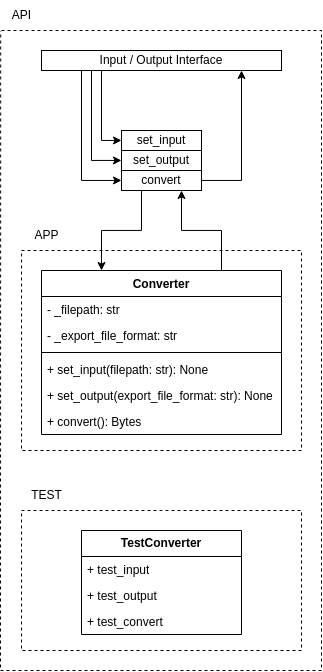

The diagram above was exported from draw.io. Its source (the exported page's mxGraphModel, read from the mxfile embedded in the PNG):
<mxGraphModel dx="742" dy="887" grid="1" gridSize="10" guides="1" tooltips="1" connect="1" arrows="1" fold="1" page="1" pageScale="1" pageWidth="850" pageHeight="1100" math="0" shadow="0">
  <root>
    <mxCell id="0vi9L2g1IfY_A_vXSalU-0" />
    <mxCell id="0vi9L2g1IfY_A_vXSalU-1" parent="0vi9L2g1IfY_A_vXSalU-0" />
    <mxCell id="0vi9L2g1IfY_A_vXSalU-2" value="" style="endArrow=none;dashed=1;html=1;rounded=0;entryX=-0.02;entryY=1.013;entryDx=0;entryDy=0;entryPerimeter=0;" edge="1" parent="0vi9L2g1IfY_A_vXSalU-1" target="0vi9L2g1IfY_A_vXSalU-3">
      <mxGeometry width="50" height="50" relative="1" as="geometry">
        <mxPoint x="240" y="200" as="sourcePoint" />
        <mxPoint x="190" y="720" as="targetPoint" />
        <Array as="points">
          <mxPoint x="560" y="200" />
          <mxPoint x="560" y="840" />
          <mxPoint x="239" y="840" />
        </Array>
      </mxGeometry>
    </mxCell>
    <mxCell id="0vi9L2g1IfY_A_vXSalU-3" value="API" style="text;html=1;align=center;verticalAlign=middle;resizable=0;points=[];autosize=1;strokeColor=none;fillColor=none;" vertex="1" parent="0vi9L2g1IfY_A_vXSalU-1">
      <mxGeometry x="240" y="170" width="40" height="30" as="geometry" />
    </mxCell>
    <mxCell id="0vi9L2g1IfY_A_vXSalU-4" style="edgeStyle=orthogonalEdgeStyle;rounded=0;orthogonalLoop=1;jettySize=auto;html=1;exitX=0.25;exitY=1;exitDx=0;exitDy=0;entryX=0.25;entryY=0;entryDx=0;entryDy=0;" edge="1" parent="0vi9L2g1IfY_A_vXSalU-1" source="0vi9L2g1IfY_A_vXSalU-6" target="0vi9L2g1IfY_A_vXSalU-15">
      <mxGeometry relative="1" as="geometry" />
    </mxCell>
    <mxCell id="0vi9L2g1IfY_A_vXSalU-5" style="edgeStyle=orthogonalEdgeStyle;rounded=0;orthogonalLoop=1;jettySize=auto;html=1;" edge="1" parent="0vi9L2g1IfY_A_vXSalU-1" source="0vi9L2g1IfY_A_vXSalU-6" target="0vi9L2g1IfY_A_vXSalU-10">
      <mxGeometry relative="1" as="geometry">
        <Array as="points">
          <mxPoint x="480" y="350" />
        </Array>
      </mxGeometry>
    </mxCell>
    <mxCell id="0vi9L2g1IfY_A_vXSalU-6" value="convert" style="whiteSpace=wrap;html=1;" vertex="1" parent="0vi9L2g1IfY_A_vXSalU-1">
      <mxGeometry x="360" y="340" width="80" height="20" as="geometry" />
    </mxCell>
    <mxCell id="0vi9L2g1IfY_A_vXSalU-7" style="edgeStyle=orthogonalEdgeStyle;rounded=0;orthogonalLoop=1;jettySize=auto;html=1;" edge="1" parent="0vi9L2g1IfY_A_vXSalU-1" source="0vi9L2g1IfY_A_vXSalU-10" target="0vi9L2g1IfY_A_vXSalU-11">
      <mxGeometry relative="1" as="geometry">
        <Array as="points">
          <mxPoint x="340" y="310" />
        </Array>
      </mxGeometry>
    </mxCell>
    <mxCell id="0vi9L2g1IfY_A_vXSalU-8" style="edgeStyle=orthogonalEdgeStyle;rounded=0;orthogonalLoop=1;jettySize=auto;html=1;" edge="1" parent="0vi9L2g1IfY_A_vXSalU-1" source="0vi9L2g1IfY_A_vXSalU-10" target="0vi9L2g1IfY_A_vXSalU-22">
      <mxGeometry relative="1" as="geometry">
        <Array as="points">
          <mxPoint x="330" y="330" />
        </Array>
      </mxGeometry>
    </mxCell>
    <mxCell id="0vi9L2g1IfY_A_vXSalU-9" style="edgeStyle=orthogonalEdgeStyle;rounded=0;orthogonalLoop=1;jettySize=auto;html=1;" edge="1" parent="0vi9L2g1IfY_A_vXSalU-1" source="0vi9L2g1IfY_A_vXSalU-10" target="0vi9L2g1IfY_A_vXSalU-6">
      <mxGeometry relative="1" as="geometry">
        <Array as="points">
          <mxPoint x="320" y="350" />
        </Array>
      </mxGeometry>
    </mxCell>
    <mxCell id="0vi9L2g1IfY_A_vXSalU-10" value="Input / Output&amp;nbsp;&lt;span style=&quot;background-color: transparent; color: light-dark(rgb(0, 0, 0), rgb(255, 255, 255));&quot;&gt;Interface&lt;/span&gt;" style="whiteSpace=wrap;html=1;" vertex="1" parent="0vi9L2g1IfY_A_vXSalU-1">
      <mxGeometry x="280" y="220" width="240" height="20" as="geometry" />
    </mxCell>
    <mxCell id="0vi9L2g1IfY_A_vXSalU-11" value="set_input" style="whiteSpace=wrap;html=1;" vertex="1" parent="0vi9L2g1IfY_A_vXSalU-1">
      <mxGeometry x="360" y="300" width="80" height="20" as="geometry" />
    </mxCell>
    <mxCell id="0vi9L2g1IfY_A_vXSalU-12" value="" style="endArrow=none;dashed=1;html=1;rounded=0;" edge="1" parent="0vi9L2g1IfY_A_vXSalU-1">
      <mxGeometry width="50" height="50" relative="1" as="geometry">
        <mxPoint x="260" y="420" as="sourcePoint" />
        <mxPoint x="260" y="420" as="targetPoint" />
        <Array as="points">
          <mxPoint x="400" y="420" />
          <mxPoint x="540" y="420" />
          <mxPoint x="540" y="620" />
          <mxPoint x="260" y="620" />
        </Array>
      </mxGeometry>
    </mxCell>
    <mxCell id="0vi9L2g1IfY_A_vXSalU-13" value="APP" style="text;html=1;align=center;verticalAlign=middle;resizable=0;points=[];autosize=1;strokeColor=none;fillColor=none;" vertex="1" parent="0vi9L2g1IfY_A_vXSalU-1">
      <mxGeometry x="260" y="390" width="50" height="30" as="geometry" />
    </mxCell>
    <mxCell id="0vi9L2g1IfY_A_vXSalU-14" style="edgeStyle=orthogonalEdgeStyle;rounded=0;orthogonalLoop=1;jettySize=auto;html=1;exitX=0.75;exitY=0;exitDx=0;exitDy=0;entryX=0.75;entryY=1;entryDx=0;entryDy=0;" edge="1" parent="0vi9L2g1IfY_A_vXSalU-1" source="0vi9L2g1IfY_A_vXSalU-15" target="0vi9L2g1IfY_A_vXSalU-6">
      <mxGeometry relative="1" as="geometry" />
    </mxCell>
    <mxCell id="0vi9L2g1IfY_A_vXSalU-15" value="Converter" style="swimlane;fontStyle=1;align=center;verticalAlign=top;childLayout=stackLayout;horizontal=1;startSize=26;horizontalStack=0;resizeParent=1;resizeParentMax=0;resizeLast=0;collapsible=1;marginBottom=0;whiteSpace=wrap;html=1;" vertex="1" parent="0vi9L2g1IfY_A_vXSalU-1">
      <mxGeometry x="280" y="440" width="240" height="164" as="geometry" />
    </mxCell>
    <mxCell id="0vi9L2g1IfY_A_vXSalU-16" value="- _filepath: str" style="text;strokeColor=none;fillColor=none;align=left;verticalAlign=top;spacingLeft=4;spacingRight=4;overflow=hidden;rotatable=0;points=[[0,0.5],[1,0.5]];portConstraint=eastwest;whiteSpace=wrap;html=1;" vertex="1" parent="0vi9L2g1IfY_A_vXSalU-15">
      <mxGeometry y="26" width="240" height="26" as="geometry" />
    </mxCell>
    <mxCell id="0vi9L2g1IfY_A_vXSalU-17" value="- _export_file_format: str" style="text;strokeColor=none;fillColor=none;align=left;verticalAlign=top;spacingLeft=4;spacingRight=4;overflow=hidden;rotatable=0;points=[[0,0.5],[1,0.5]];portConstraint=eastwest;whiteSpace=wrap;html=1;" vertex="1" parent="0vi9L2g1IfY_A_vXSalU-15">
      <mxGeometry y="52" width="240" height="26" as="geometry" />
    </mxCell>
    <mxCell id="0vi9L2g1IfY_A_vXSalU-18" value="" style="line;strokeWidth=1;fillColor=none;align=left;verticalAlign=middle;spacingTop=-1;spacingLeft=3;spacingRight=3;rotatable=0;labelPosition=right;points=[];portConstraint=eastwest;strokeColor=inherit;" vertex="1" parent="0vi9L2g1IfY_A_vXSalU-15">
      <mxGeometry y="78" width="240" height="8" as="geometry" />
    </mxCell>
    <mxCell id="0vi9L2g1IfY_A_vXSalU-19" value="+ set_input(filepath: str): None" style="text;strokeColor=none;fillColor=none;align=left;verticalAlign=top;spacingLeft=4;spacingRight=4;overflow=hidden;rotatable=0;points=[[0,0.5],[1,0.5]];portConstraint=eastwest;whiteSpace=wrap;html=1;" vertex="1" parent="0vi9L2g1IfY_A_vXSalU-15">
      <mxGeometry y="86" width="240" height="26" as="geometry" />
    </mxCell>
    <mxCell id="0vi9L2g1IfY_A_vXSalU-20" value="+ set_output(export_file_format: str): None" style="text;strokeColor=none;fillColor=none;align=left;verticalAlign=top;spacingLeft=4;spacingRight=4;overflow=hidden;rotatable=0;points=[[0,0.5],[1,0.5]];portConstraint=eastwest;whiteSpace=wrap;html=1;" vertex="1" parent="0vi9L2g1IfY_A_vXSalU-15">
      <mxGeometry y="112" width="240" height="26" as="geometry" />
    </mxCell>
    <mxCell id="0vi9L2g1IfY_A_vXSalU-21" value="+ convert(): Bytes" style="text;strokeColor=none;fillColor=none;align=left;verticalAlign=top;spacingLeft=4;spacingRight=4;overflow=hidden;rotatable=0;points=[[0,0.5],[1,0.5]];portConstraint=eastwest;whiteSpace=wrap;html=1;" vertex="1" parent="0vi9L2g1IfY_A_vXSalU-15">
      <mxGeometry y="138" width="240" height="26" as="geometry" />
    </mxCell>
    <mxCell id="0vi9L2g1IfY_A_vXSalU-22" value="set_output" style="whiteSpace=wrap;html=1;" vertex="1" parent="0vi9L2g1IfY_A_vXSalU-1">
      <mxGeometry x="360" y="320" width="80" height="20" as="geometry" />
    </mxCell>
    <mxCell id="ztNlYBSrChDKm99DE_Wh-0" value="" style="endArrow=none;dashed=1;html=1;rounded=0;" edge="1" parent="0vi9L2g1IfY_A_vXSalU-1">
      <mxGeometry width="50" height="50" relative="1" as="geometry">
        <mxPoint x="260" y="680" as="sourcePoint" />
        <mxPoint x="260" y="680" as="targetPoint" />
        <Array as="points">
          <mxPoint x="400" y="680" />
          <mxPoint x="540" y="680" />
          <mxPoint x="540" y="820" />
          <mxPoint x="260" y="820" />
        </Array>
      </mxGeometry>
    </mxCell>
    <mxCell id="ztNlYBSrChDKm99DE_Wh-1" value="&lt;b&gt;TestConverter&lt;/b&gt;" style="swimlane;fontStyle=0;childLayout=stackLayout;horizontal=1;startSize=26;fillColor=none;horizontalStack=0;resizeParent=1;resizeParentMax=0;resizeLast=0;collapsible=1;marginBottom=0;whiteSpace=wrap;html=1;" vertex="1" parent="0vi9L2g1IfY_A_vXSalU-1">
      <mxGeometry x="320" y="700" width="160" height="104" as="geometry" />
    </mxCell>
    <mxCell id="ztNlYBSrChDKm99DE_Wh-2" value="+ test_input" style="text;strokeColor=none;fillColor=none;align=left;verticalAlign=top;spacingLeft=4;spacingRight=4;overflow=hidden;rotatable=0;points=[[0,0.5],[1,0.5]];portConstraint=eastwest;whiteSpace=wrap;html=1;" vertex="1" parent="ztNlYBSrChDKm99DE_Wh-1">
      <mxGeometry y="26" width="160" height="26" as="geometry" />
    </mxCell>
    <mxCell id="ztNlYBSrChDKm99DE_Wh-3" value="+ test_output" style="text;strokeColor=none;fillColor=none;align=left;verticalAlign=top;spacingLeft=4;spacingRight=4;overflow=hidden;rotatable=0;points=[[0,0.5],[1,0.5]];portConstraint=eastwest;whiteSpace=wrap;html=1;" vertex="1" parent="ztNlYBSrChDKm99DE_Wh-1">
      <mxGeometry y="52" width="160" height="26" as="geometry" />
    </mxCell>
    <mxCell id="ztNlYBSrChDKm99DE_Wh-4" value="+ test_convert" style="text;strokeColor=none;fillColor=none;align=left;verticalAlign=top;spacingLeft=4;spacingRight=4;overflow=hidden;rotatable=0;points=[[0,0.5],[1,0.5]];portConstraint=eastwest;whiteSpace=wrap;html=1;" vertex="1" parent="ztNlYBSrChDKm99DE_Wh-1">
      <mxGeometry y="78" width="160" height="26" as="geometry" />
    </mxCell>
    <mxCell id="ztNlYBSrChDKm99DE_Wh-5" value="TEST" style="text;html=1;align=center;verticalAlign=middle;resizable=0;points=[];autosize=1;strokeColor=none;fillColor=none;" vertex="1" parent="0vi9L2g1IfY_A_vXSalU-1">
      <mxGeometry x="260" y="650" width="50" height="30" as="geometry" />
    </mxCell>
  </root>
</mxGraphModel>